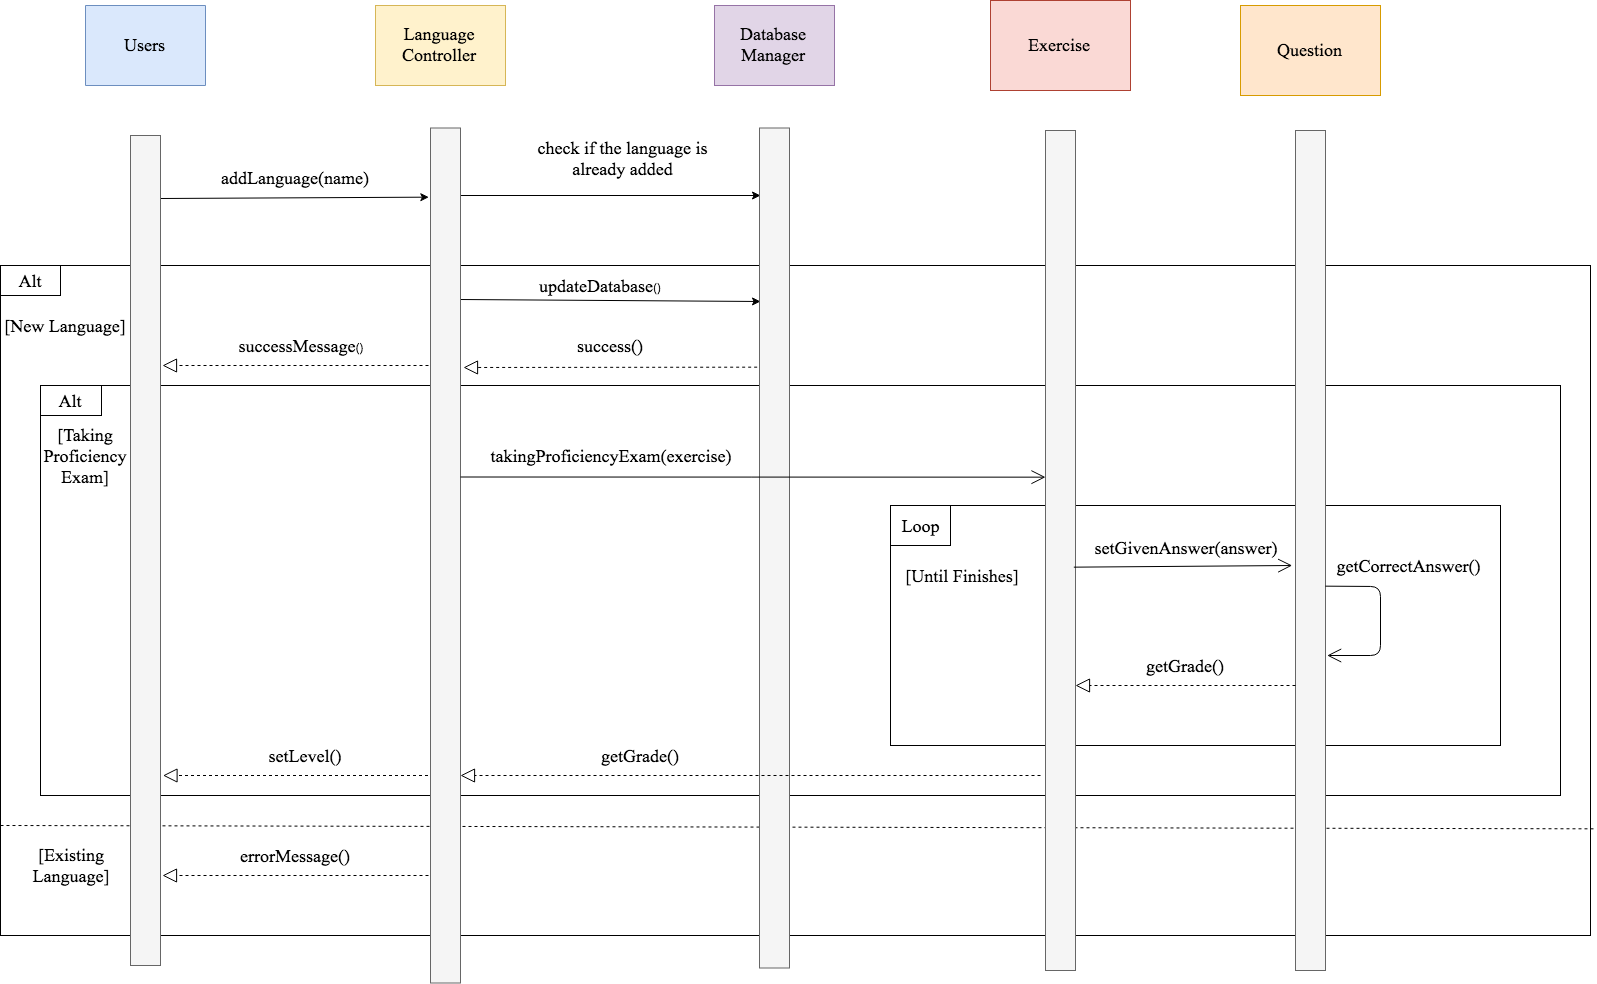

The diagram above was exported from draw.io. Its source (the exported page's mxGraphModel, read from the mxfile embedded in the PNG):
<mxGraphModel dx="1530" dy="1080" grid="1" gridSize="10" guides="1" tooltips="1" connect="1" arrows="1" fold="1" page="1" pageScale="1" pageWidth="827" pageHeight="1169" math="0" shadow="0">
  <root>
    <mxCell id="0" />
    <mxCell id="1" parent="0" />
    <mxCell id="XfQAR6p3M4LUOKdu_m_r-1" value="" style="rounded=0;whiteSpace=wrap;html=1;strokeColor=#000000;strokeWidth=1;shadow=0;comic=0;" parent="1" vertex="1">
      <mxGeometry x="110" y="370" width="1590" height="670" as="geometry" />
    </mxCell>
    <mxCell id="XfQAR6p3M4LUOKdu_m_r-2" value="&lt;font style=&quot;font-size: 18px&quot; face=&quot;Times New Roman&quot;&gt;Users&lt;/font&gt;" style="html=1;direction=south;fillColor=#dae8fc;strokeColor=#6c8ebf;" parent="1" vertex="1">
      <mxGeometry x="195" y="110" width="120" height="80" as="geometry" />
    </mxCell>
    <mxCell id="XfQAR6p3M4LUOKdu_m_r-4" value="" style="endArrow=classic;html=1;entryX=-0.056;entryY=0.08;entryDx=0;entryDy=0;entryPerimeter=0;" parent="1" target="XfQAR6p3M4LUOKdu_m_r-6" edge="1">
      <mxGeometry width="50" height="50" relative="1" as="geometry">
        <mxPoint x="269.9999999999998" y="303" as="sourcePoint" />
        <mxPoint x="400" y="300" as="targetPoint" />
      </mxGeometry>
    </mxCell>
    <mxCell id="XfQAR6p3M4LUOKdu_m_r-5" value="&lt;font face=&quot;Times New Roman&quot; style=&quot;font-size: 18px&quot;&gt;Language Controller&lt;/font&gt;" style="rounded=0;whiteSpace=wrap;html=1;fillColor=#fff2cc;strokeColor=#d6b656;" parent="1" vertex="1">
      <mxGeometry x="485" y="110" width="130" height="80" as="geometry" />
    </mxCell>
    <mxCell id="XfQAR6p3M4LUOKdu_m_r-7" value="&lt;font face=&quot;Times New Roman&quot; style=&quot;font-size: 18px&quot;&gt;Database Manager&lt;/font&gt;" style="rounded=0;whiteSpace=wrap;html=1;fillColor=#e1d5e7;strokeColor=#9673a6;" parent="1" vertex="1">
      <mxGeometry x="824" y="110" width="120" height="80" as="geometry" />
    </mxCell>
    <mxCell id="XfQAR6p3M4LUOKdu_m_r-9" value="&lt;font face=&quot;Times New Roman&quot; style=&quot;font-size: 18px&quot;&gt;addLanguage(name)&lt;/font&gt;" style="text;html=1;strokeColor=none;fillColor=none;align=center;verticalAlign=middle;whiteSpace=wrap;rounded=0;" parent="1" vertex="1">
      <mxGeometry x="310" y="272.5" width="190" height="20" as="geometry" />
    </mxCell>
    <mxCell id="XfQAR6p3M4LUOKdu_m_r-10" value="&lt;font face=&quot;Times New Roman&quot; style=&quot;font-size: 18px&quot;&gt;check if the language is already added&lt;/font&gt;" style="text;html=1;strokeColor=none;fillColor=none;align=center;verticalAlign=middle;whiteSpace=wrap;rounded=0;" parent="1" vertex="1">
      <mxGeometry x="641" y="232.5" width="183" height="60" as="geometry" />
    </mxCell>
    <mxCell id="XfQAR6p3M4LUOKdu_m_r-11" value="" style="endArrow=classic;html=1;" parent="1" edge="1">
      <mxGeometry width="50" height="50" relative="1" as="geometry">
        <mxPoint x="570" y="300" as="sourcePoint" />
        <mxPoint x="870" y="300" as="targetPoint" />
        <Array as="points" />
      </mxGeometry>
    </mxCell>
    <mxCell id="XfQAR6p3M4LUOKdu_m_r-12" value="" style="rounded=0;whiteSpace=wrap;html=1;shadow=0;glass=0;comic=0;strokeColor=#000000;strokeWidth=1;" parent="1" vertex="1">
      <mxGeometry x="110" y="370" width="60" height="30" as="geometry" />
    </mxCell>
    <mxCell id="XfQAR6p3M4LUOKdu_m_r-13" value="&lt;font face=&quot;Times New Roman&quot; style=&quot;font-size: 18px&quot;&gt;Alt&lt;/font&gt;" style="text;html=1;strokeColor=none;fillColor=none;align=center;verticalAlign=middle;whiteSpace=wrap;rounded=0;shadow=0;glass=0;comic=0;direction=south;" parent="1" vertex="1">
      <mxGeometry x="130" y="362.5" width="20" height="45" as="geometry" />
    </mxCell>
    <mxCell id="XfQAR6p3M4LUOKdu_m_r-14" value="&lt;font face=&quot;Times New Roman&quot; style=&quot;font-size: 18px&quot;&gt;[New Language]&lt;/font&gt;" style="text;html=1;strokeColor=none;fillColor=none;align=center;verticalAlign=middle;whiteSpace=wrap;rounded=0;shadow=0;glass=0;comic=0;" parent="1" vertex="1">
      <mxGeometry x="110" y="420" width="130" height="20" as="geometry" />
    </mxCell>
    <mxCell id="XfQAR6p3M4LUOKdu_m_r-15" value="" style="endArrow=classic;html=1;" parent="1" edge="1">
      <mxGeometry width="50" height="50" relative="1" as="geometry">
        <mxPoint x="568.9999999999998" y="404" as="sourcePoint" />
        <mxPoint x="870" y="406" as="targetPoint" />
      </mxGeometry>
    </mxCell>
    <mxCell id="XfQAR6p3M4LUOKdu_m_r-16" value="&lt;font face=&quot;Times New Roman&quot; style=&quot;font-size: 18px&quot;&gt;updateDatabase&lt;/font&gt;()" style="text;html=1;strokeColor=none;fillColor=none;align=center;verticalAlign=middle;whiteSpace=wrap;rounded=0;shadow=0;glass=0;comic=0;" parent="1" vertex="1">
      <mxGeometry x="610" y="380" width="200" height="20" as="geometry" />
    </mxCell>
    <mxCell id="XfQAR6p3M4LUOKdu_m_r-18" value="&lt;font face=&quot;Times New Roman&quot; style=&quot;font-size: 18px&quot;&gt;success()&lt;/font&gt;" style="text;html=1;strokeColor=none;fillColor=none;align=center;verticalAlign=middle;whiteSpace=wrap;rounded=0;shadow=0;glass=0;comic=0;" parent="1" vertex="1">
      <mxGeometry x="650" y="440" width="140" height="20" as="geometry" />
    </mxCell>
    <mxCell id="XfQAR6p3M4LUOKdu_m_r-20" value="&lt;font style=&quot;font-size: 18px&quot; face=&quot;Times New Roman&quot;&gt;successMessage&lt;/font&gt;()" style="text;html=1;strokeColor=none;fillColor=none;align=center;verticalAlign=middle;whiteSpace=wrap;rounded=0;shadow=0;glass=0;comic=0;" parent="1" vertex="1">
      <mxGeometry x="315" y="440" width="190" height="20" as="geometry" />
    </mxCell>
    <mxCell id="XfQAR6p3M4LUOKdu_m_r-21" value="" style="endArrow=none;dashed=1;html=1;exitX=0;exitY=0.835;exitDx=0;exitDy=0;entryX=1.002;entryY=0.842;entryDx=0;entryDy=0;exitPerimeter=0;entryPerimeter=0;" parent="1" source="XfQAR6p3M4LUOKdu_m_r-1" edge="1" target="XfQAR6p3M4LUOKdu_m_r-1">
      <mxGeometry width="50" height="50" relative="1" as="geometry">
        <mxPoint x="110" y="574.5" as="sourcePoint" />
        <mxPoint x="1090" y="575" as="targetPoint" />
      </mxGeometry>
    </mxCell>
    <mxCell id="XfQAR6p3M4LUOKdu_m_r-22" value="&lt;font face=&quot;Times New Roman&quot; style=&quot;font-size: 18px&quot;&gt;[Existing Language]&lt;/font&gt;" style="text;html=1;strokeColor=none;fillColor=none;align=center;verticalAlign=middle;whiteSpace=wrap;rounded=0;shadow=0;glass=0;comic=0;" parent="1" vertex="1">
      <mxGeometry x="121" y="940" width="120" height="60" as="geometry" />
    </mxCell>
    <mxCell id="XfQAR6p3M4LUOKdu_m_r-24" value="&lt;font face=&quot;Times New Roman&quot; style=&quot;font-size: 18px&quot;&gt;errorMessage()&lt;/font&gt;" style="text;html=1;strokeColor=none;fillColor=none;align=center;verticalAlign=middle;whiteSpace=wrap;rounded=0;shadow=0;glass=0;comic=0;" parent="1" vertex="1">
      <mxGeometry x="335" y="950" width="140" height="20" as="geometry" />
    </mxCell>
    <mxCell id="yA_DLs0fuvFJNS0CnK_A-1" value="" style="endArrow=block;dashed=1;endFill=0;endSize=12;html=1;exitX=-0.078;exitY=0.285;exitDx=0;exitDy=0;exitPerimeter=0;" edge="1" parent="1" source="XfQAR6p3M4LUOKdu_m_r-8">
      <mxGeometry width="160" relative="1" as="geometry">
        <mxPoint x="966" y="470" as="sourcePoint" />
        <mxPoint x="573" y="472" as="targetPoint" />
      </mxGeometry>
    </mxCell>
    <mxCell id="yA_DLs0fuvFJNS0CnK_A-2" value="" style="endArrow=block;dashed=1;endFill=0;endSize=12;html=1;" edge="1" parent="1">
      <mxGeometry width="160" relative="1" as="geometry">
        <mxPoint x="538" y="470" as="sourcePoint" />
        <mxPoint x="272" y="470" as="targetPoint" />
      </mxGeometry>
    </mxCell>
    <mxCell id="yA_DLs0fuvFJNS0CnK_A-7" value="&lt;font face=&quot;Times New Roman&quot; style=&quot;font-size: 18px&quot;&gt;Exercise&lt;/font&gt;" style="html=1;fillColor=#fad9d5;strokeColor=#ae4132;" vertex="1" parent="1">
      <mxGeometry x="1100" y="105" width="140" height="90" as="geometry" />
    </mxCell>
    <mxCell id="yA_DLs0fuvFJNS0CnK_A-8" value="&lt;font face=&quot;Times New Roman&quot; style=&quot;font-size: 18px&quot;&gt;Question&lt;/font&gt;" style="html=1;fillColor=#ffe6cc;strokeColor=#d79b00;" vertex="1" parent="1">
      <mxGeometry x="1350" y="110" width="140" height="90" as="geometry" />
    </mxCell>
    <mxCell id="yA_DLs0fuvFJNS0CnK_A-9" value="" style="endArrow=block;dashed=1;endFill=0;endSize=12;html=1;" edge="1" parent="1">
      <mxGeometry width="160" relative="1" as="geometry">
        <mxPoint x="538" y="980" as="sourcePoint" />
        <mxPoint x="272.0000000000002" y="980" as="targetPoint" />
      </mxGeometry>
    </mxCell>
    <mxCell id="yA_DLs0fuvFJNS0CnK_A-11" value="" style="endArrow=open;endFill=1;endSize=12;html=1;" edge="1" parent="1">
      <mxGeometry width="160" relative="1" as="geometry">
        <mxPoint x="570" y="600" as="sourcePoint" />
        <mxPoint x="730" y="600" as="targetPoint" />
      </mxGeometry>
    </mxCell>
    <mxCell id="yA_DLs0fuvFJNS0CnK_A-12" value="" style="html=1;" vertex="1" parent="1">
      <mxGeometry x="150" y="490" width="1520" height="410" as="geometry" />
    </mxCell>
    <mxCell id="XfQAR6p3M4LUOKdu_m_r-8" value="" style="rounded=0;whiteSpace=wrap;html=1;fillColor=#f5f5f5;strokeColor=#666666;fontColor=#333333;glass=0;" parent="1" vertex="1">
      <mxGeometry x="869" y="232.5" width="30" height="840" as="geometry" />
    </mxCell>
    <mxCell id="XfQAR6p3M4LUOKdu_m_r-6" value="" style="rounded=0;whiteSpace=wrap;html=1;fillColor=#f5f5f5;strokeColor=#666666;fontColor=#333333;" parent="1" vertex="1">
      <mxGeometry x="540" y="232.5" width="30" height="855" as="geometry" />
    </mxCell>
    <mxCell id="yA_DLs0fuvFJNS0CnK_A-13" value="" style="rounded=0;whiteSpace=wrap;html=1;shadow=0;glass=0;comic=0;strokeColor=#000000;strokeWidth=1;" vertex="1" parent="1">
      <mxGeometry x="150" y="490" width="61" height="30" as="geometry" />
    </mxCell>
    <mxCell id="yA_DLs0fuvFJNS0CnK_A-14" value="&lt;font face=&quot;Times New Roman&quot; style=&quot;font-size: 18px&quot;&gt;Alt&lt;/font&gt;" style="text;html=1;strokeColor=none;fillColor=none;align=center;verticalAlign=middle;whiteSpace=wrap;rounded=0;shadow=0;glass=0;comic=0;direction=south;" vertex="1" parent="1">
      <mxGeometry x="170" y="482.5" width="20" height="45" as="geometry" />
    </mxCell>
    <mxCell id="yA_DLs0fuvFJNS0CnK_A-15" value="&lt;font face=&quot;Times New Roman&quot; style=&quot;font-size: 18px&quot;&gt;[Taking Proficiency Exam]&lt;/font&gt;" style="text;html=1;strokeColor=none;fillColor=none;align=center;verticalAlign=middle;whiteSpace=wrap;rounded=0;shadow=0;glass=0;comic=0;" vertex="1" parent="1">
      <mxGeometry x="130" y="550" width="130" height="20" as="geometry" />
    </mxCell>
    <mxCell id="yA_DLs0fuvFJNS0CnK_A-17" style="edgeStyle=orthogonalEdgeStyle;rounded=0;orthogonalLoop=1;jettySize=auto;html=1;exitX=0.5;exitY=1;exitDx=0;exitDy=0;" edge="1" parent="1" source="yA_DLs0fuvFJNS0CnK_A-15" target="yA_DLs0fuvFJNS0CnK_A-15">
      <mxGeometry relative="1" as="geometry" />
    </mxCell>
    <mxCell id="yA_DLs0fuvFJNS0CnK_A-22" value="" style="endArrow=open;endFill=1;endSize=12;html=1;entryX=0;entryY=0.413;entryDx=0;entryDy=0;entryPerimeter=0;" edge="1" parent="1" target="yA_DLs0fuvFJNS0CnK_A-25">
      <mxGeometry width="160" relative="1" as="geometry">
        <mxPoint x="570" y="581.5" as="sourcePoint" />
        <mxPoint x="1100" y="578" as="targetPoint" />
      </mxGeometry>
    </mxCell>
    <mxCell id="yA_DLs0fuvFJNS0CnK_A-23" value="&lt;font face=&quot;Times New Roman&quot; style=&quot;font-size: 18px&quot;&gt;takingProficiencyExam(exercise)&lt;/font&gt;" style="text;html=1;strokeColor=none;fillColor=none;align=center;verticalAlign=middle;whiteSpace=wrap;rounded=0;shadow=0;glass=0;comic=0;" vertex="1" parent="1">
      <mxGeometry x="590" y="550" width="260" height="20" as="geometry" />
    </mxCell>
    <mxCell id="yA_DLs0fuvFJNS0CnK_A-29" value="" style="html=1;" vertex="1" parent="1">
      <mxGeometry x="1000" y="610" width="610" height="240" as="geometry" />
    </mxCell>
    <mxCell id="yA_DLs0fuvFJNS0CnK_A-25" value="" style="rounded=0;whiteSpace=wrap;html=1;fillColor=#f5f5f5;strokeColor=#666666;fontColor=#333333;glass=0;" vertex="1" parent="1">
      <mxGeometry x="1155" y="235" width="30" height="840" as="geometry" />
    </mxCell>
    <mxCell id="yA_DLs0fuvFJNS0CnK_A-26" value="" style="rounded=0;whiteSpace=wrap;html=1;fillColor=#f5f5f5;strokeColor=#666666;fontColor=#333333;glass=0;" vertex="1" parent="1">
      <mxGeometry x="1405" y="235" width="30" height="840" as="geometry" />
    </mxCell>
    <mxCell id="yA_DLs0fuvFJNS0CnK_A-37" value="" style="rounded=0;whiteSpace=wrap;html=1;" vertex="1" parent="1">
      <mxGeometry x="1000" y="610" width="60" height="40" as="geometry" />
    </mxCell>
    <mxCell id="yA_DLs0fuvFJNS0CnK_A-30" value="&lt;font face=&quot;Times New Roman&quot; style=&quot;font-size: 18px&quot;&gt;Loop&lt;/font&gt;" style="text;html=1;strokeColor=none;fillColor=none;align=center;verticalAlign=middle;whiteSpace=wrap;rounded=0;shadow=0;glass=0;comic=0;direction=south;" vertex="1" parent="1">
      <mxGeometry x="1006.5" y="613.5" width="47" height="33" as="geometry" />
    </mxCell>
    <mxCell id="yA_DLs0fuvFJNS0CnK_A-38" value="&lt;font face=&quot;Times New Roman&quot; style=&quot;font-size: 18px&quot;&gt;[Until Finishes]&lt;/font&gt;" style="text;html=1;strokeColor=none;fillColor=none;align=center;verticalAlign=middle;whiteSpace=wrap;rounded=0;shadow=0;glass=0;comic=0;" vertex="1" parent="1">
      <mxGeometry x="1006.5" y="670" width="130" height="20" as="geometry" />
    </mxCell>
    <mxCell id="yA_DLs0fuvFJNS0CnK_A-41" value="" style="endArrow=open;endFill=1;endSize=12;html=1;entryX=-0.111;entryY=0.518;entryDx=0;entryDy=0;entryPerimeter=0;exitX=0.944;exitY=0.52;exitDx=0;exitDy=0;exitPerimeter=0;" edge="1" parent="1" source="yA_DLs0fuvFJNS0CnK_A-25" target="yA_DLs0fuvFJNS0CnK_A-26">
      <mxGeometry width="160" relative="1" as="geometry">
        <mxPoint x="1190" y="670" as="sourcePoint" />
        <mxPoint x="1350" y="669" as="targetPoint" />
      </mxGeometry>
    </mxCell>
    <mxCell id="yA_DLs0fuvFJNS0CnK_A-42" value="&lt;font face=&quot;Times New Roman&quot;&gt;&lt;span style=&quot;font-size: 18px&quot;&gt;setGivenAnswer(answer)&lt;/span&gt;&lt;/font&gt;" style="text;html=1;strokeColor=none;fillColor=none;align=center;verticalAlign=middle;whiteSpace=wrap;rounded=0;shadow=0;glass=0;comic=0;" vertex="1" parent="1">
      <mxGeometry x="1195" y="642.5" width="200" height="20" as="geometry" />
    </mxCell>
    <mxCell id="yA_DLs0fuvFJNS0CnK_A-10" value="" style="endArrow=block;dashed=1;endFill=0;endSize=12;html=1;" edge="1" parent="1">
      <mxGeometry width="160" relative="1" as="geometry">
        <mxPoint x="1405" y="790" as="sourcePoint" />
        <mxPoint x="1185" y="790" as="targetPoint" />
      </mxGeometry>
    </mxCell>
    <mxCell id="yA_DLs0fuvFJNS0CnK_A-43" value="&lt;font face=&quot;Times New Roman&quot;&gt;&lt;span style=&quot;font-size: 18px&quot;&gt;getGrade()&lt;/span&gt;&lt;/font&gt;" style="text;html=1;strokeColor=none;fillColor=none;align=center;verticalAlign=middle;whiteSpace=wrap;rounded=0;shadow=0;glass=0;comic=0;" vertex="1" parent="1">
      <mxGeometry x="1195" y="760" width="200" height="20" as="geometry" />
    </mxCell>
    <mxCell id="yA_DLs0fuvFJNS0CnK_A-44" value="" style="endArrow=open;endFill=1;endSize=12;html=1;exitX=0.944;exitY=0.52;exitDx=0;exitDy=0;exitPerimeter=0;entryX=1.056;entryY=0.625;entryDx=0;entryDy=0;entryPerimeter=0;" edge="1" parent="1" target="yA_DLs0fuvFJNS0CnK_A-26">
      <mxGeometry width="160" relative="1" as="geometry">
        <mxPoint x="1434.8333333333335" y="690.6666666666667" as="sourcePoint" />
        <mxPoint x="1450" y="760" as="targetPoint" />
        <Array as="points">
          <mxPoint x="1490" y="691" />
          <mxPoint x="1490" y="760" />
        </Array>
      </mxGeometry>
    </mxCell>
    <mxCell id="yA_DLs0fuvFJNS0CnK_A-45" value="&lt;font face=&quot;Times New Roman&quot;&gt;&lt;span style=&quot;font-size: 18px&quot;&gt;getCorrectAnswer()&lt;/span&gt;&lt;/font&gt;" style="text;html=1;strokeColor=none;fillColor=none;align=center;verticalAlign=middle;whiteSpace=wrap;rounded=0;shadow=0;glass=0;comic=0;" vertex="1" parent="1">
      <mxGeometry x="1435" y="660" width="165" height="20" as="geometry" />
    </mxCell>
    <mxCell id="yA_DLs0fuvFJNS0CnK_A-47" value="" style="endArrow=block;dashed=1;endFill=0;endSize=12;html=1;" edge="1" parent="1">
      <mxGeometry width="160" relative="1" as="geometry">
        <mxPoint x="1150" y="880" as="sourcePoint" />
        <mxPoint x="570" y="880" as="targetPoint" />
      </mxGeometry>
    </mxCell>
    <mxCell id="yA_DLs0fuvFJNS0CnK_A-48" value="&lt;font face=&quot;Times New Roman&quot;&gt;&lt;span style=&quot;font-size: 18px&quot;&gt;getGrade()&lt;/span&gt;&lt;/font&gt;" style="text;html=1;strokeColor=none;fillColor=none;align=center;verticalAlign=middle;whiteSpace=wrap;rounded=0;shadow=0;glass=0;comic=0;" vertex="1" parent="1">
      <mxGeometry x="650" y="850" width="200" height="20" as="geometry" />
    </mxCell>
    <mxCell id="XfQAR6p3M4LUOKdu_m_r-3" value="" style="rounded=0;whiteSpace=wrap;html=1;fillColor=#f5f5f5;strokeColor=#666666;fontColor=#333333;" parent="1" vertex="1">
      <mxGeometry x="240" y="240" width="30" height="830" as="geometry" />
    </mxCell>
    <mxCell id="yA_DLs0fuvFJNS0CnK_A-56" value="" style="endArrow=block;dashed=1;endFill=0;endSize=12;html=1;" edge="1" parent="1">
      <mxGeometry width="160" relative="1" as="geometry">
        <mxPoint x="537.5" y="880" as="sourcePoint" />
        <mxPoint x="272.5" y="880" as="targetPoint" />
      </mxGeometry>
    </mxCell>
    <mxCell id="yA_DLs0fuvFJNS0CnK_A-57" value="&lt;font face=&quot;Times New Roman&quot;&gt;&lt;span style=&quot;font-size: 18px&quot;&gt;setLevel()&lt;/span&gt;&lt;/font&gt;" style="text;html=1;strokeColor=none;fillColor=none;align=center;verticalAlign=middle;whiteSpace=wrap;rounded=0;shadow=0;glass=0;comic=0;" vertex="1" parent="1">
      <mxGeometry x="313.5" y="850" width="200" height="20" as="geometry" />
    </mxCell>
  </root>
</mxGraphModel>